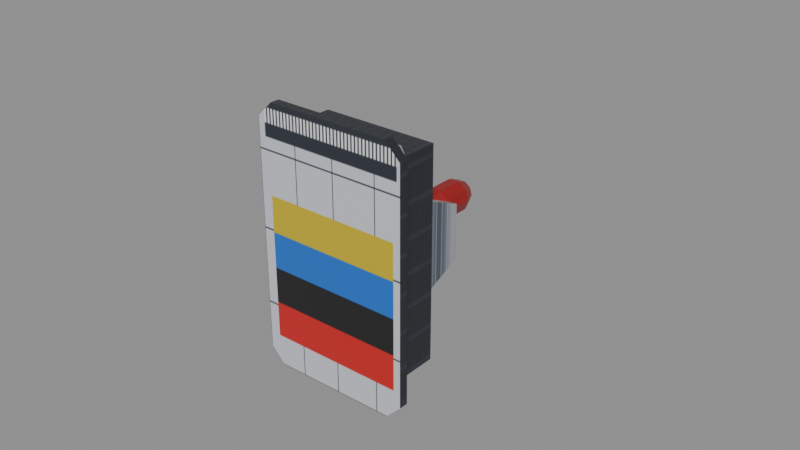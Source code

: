 # Source: SEC_Industrial_Toggle_Switch.blend  (saved by Blender 5.2.44; exported with 4.5.12 LTS)
import bpy
from mathutils import Matrix  # noqa: F401  (used for matrix-valued properties, if any)

bpy.ops.wm.read_factory_settings(use_empty=True)
scene = bpy.context.scene
scene.name = 'Scene'

# ---- images (referenced by path relative to the original .blend; pixels are not part of the script)
import os
ASSET_DIR = os.environ.get("B2B_ASSET_DIR", "")  # directory of the original .blend (textures are referenced by path, not embedded)
HERE = os.path.dirname(os.path.abspath(__file__))  # packed textures are extracted next to this script under _unpacked/

def load_image(name, relpath, width, height, colorspace="sRGB"):
    """Load a texture the original file referenced (path relative to the .blend, or extracted next to this script)."""
    p = next((c for c in (os.path.join(HERE, relpath), os.path.join(ASSET_DIR, relpath)) if relpath and os.path.exists(c)), "")
    if p:
        img = bpy.data.images.load(p, check_existing=True)
        img.name = name
    else:  # same state as the original file: an image datablock whose file is absent (Cycles renders it pink)
        img = bpy.data.images.new(name, width, height)
        img.source = "FILE"
        img.filepath = "//" + (relpath or name)
    img.colorspace_settings.name = colorspace
    return img
img_t_security_atlas = load_image('T_Security_Atlas', '_unpacked/T_Security_Atlas.e643405d.png', 512, 512, 'sRGB')

# ---- materials (node trees are filled in below, after node groups)
mat_m_security_atlas = bpy.data.materials.new('M_Security_Atlas')
mat_m_security_atlas.diffuse_color = (0.22, 0.24, 0.28, 1.0)
mat_m_metal = bpy.data.materials.new('M_Metal')
mat_m_metal.diffuse_color = (0.75, 0.78, 0.82, 1.0)

# ---- material node trees
mat_m_security_atlas.use_nodes = True; mat_m_security_atlas.node_tree.nodes.clear()
_N = mat_m_security_atlas.node_tree.nodes; _L = mat_m_security_atlas.node_tree.links
n0 = _N.new('ShaderNodeOutputMaterial'); n0.name = 'Material Output'; n0.location = (300, 0)
n1 = _N.new('ShaderNodeBsdfPrincipled'); n1.name = 'Principled BSDF'; n1.location = (0, 0)
n1.inputs[1].default_value = 0.15
n1.inputs[2].default_value = 0.35
n1.inputs[10].default_value = 0.005
n2 = _N.new('ShaderNodeTexImage'); n2.name = 'Image Texture'; n2.location = (-300, 0)
n2.image = img_t_security_atlas
_L.new(n1.outputs[0], n0.inputs[0])
_L.new(n2.outputs[0], n1.inputs[0])
n0.is_active_output = True
mat_m_metal.use_nodes = True; mat_m_metal.node_tree.nodes.clear()
_N = mat_m_metal.node_tree.nodes; _L = mat_m_metal.node_tree.links
n0 = _N.new('ShaderNodeOutputMaterial'); n0.name = 'Material Output'; n0.location = (300, 0)
n1 = _N.new('ShaderNodeBsdfPrincipled'); n1.name = 'Principled BSDF'; n1.location = (0, 0)
n1.inputs[1].default_value = 0.95
n1.inputs[2].default_value = 0.18
n1.inputs[10].default_value = 0.005
n2 = _N.new('ShaderNodeTexImage'); n2.name = 'Image Texture'; n2.location = (-300, 0)
n2.image = img_t_security_atlas
_L.new(n1.outputs[0], n0.inputs[0])
_L.new(n2.outputs[0], n1.inputs[0])
n0.is_active_output = True

# ---- meshes
me_switch_housing = bpy.data.meshes.new('Switch_Housing')
me_switch_housing.from_pydata([(0.02, 0.0, 0.042), (-0.02, 0.0, 0.042), (-0.025, 0.0, 0.037), (-0.025, 0.0, -0.037), (-0.02, 0.0, -0.042), (0.02, 0.0, -0.042), (0.025, 0.0, -0.037), (0.025, 0.0, 0.037), (0.02, 0.003, 0.042), (-0.02, 0.003, 0.042), (-0.025, 0.003, 0.037), (-0.025, 0.003, -0.037), (-0.02, 0.003, -0.042), (0.02, 0.003, -0.042), (0.025, 0.003, -0.037), (0.025, 0.003, 0.037), (-0.019, 0.021, 0.034), (0.019, 0.021, 0.034), (0.019, 0.021, -0.034), (-0.019, 0.021, -0.034), (-0.019, 0.003, 0.034), (0.019, 0.003, 0.034), (0.019, 0.003, -0.034), (-0.019, 0.003, -0.034), (0.0085, 0.021, 0.0), (0.0085, 0.026, 0.0), (0.00425, 0.021, 0.007361), (0.00425, 0.026, 0.007361), (-0.00425, 0.021, 0.007361), (-0.00425, 0.026, 0.007361), (-0.0085, 0.021, 1.041e-18), (-0.0085, 0.026, 1.041e-18), (-0.00425, 0.021, -0.007361), (-0.00425, 0.026, -0.007361), (0.00425, 0.021, -0.007361), (0.00425, 0.026, -0.007361), (0.0045, 0.026, 0.0), (0.00225, 0.026, 0.003897), (-0.00225, 0.026, 0.003897), (-0.0045, 0.026, 5.511e-19), (-0.00225, 0.026, -0.003897), (0.00225, 0.026, -0.003897), (-0.01275, 0.021, 0.016), (-0.01275, 0.037, 0.009), (-0.01275, 0.037, -0.009), (-0.01275, 0.021, -0.016), (-0.01525, 0.021, 0.016), (-0.01525, 0.037, 0.009), (-0.01525, 0.037, -0.009), (-0.01525, 0.021, -0.016), (0.01275, 0.021, 0.016), (0.01275, 0.037, 0.009), (0.01275, 0.037, -0.009), (0.01275, 0.021, -0.016), (0.01525, 0.021, 0.016), (0.01525, 0.037, 0.009), (0.01525, 0.037, -0.009), (0.01525, 0.021, -0.016), (-0.0183, 0.003, -0.0375), (-0.0183, 0.0045, -0.0375), (-0.0194, 0.003, -0.03559), (-0.0194, 0.0045, -0.03559), (-0.0216, 0.003, -0.03559), (-0.0216, 0.0045, -0.03559), (-0.0227, 0.003, -0.0375), (-0.0227, 0.0045, -0.0375), (-0.0216, 0.003, -0.03941), (-0.0216, 0.0045, -0.03941), (-0.0194, 0.003, -0.03941), (-0.0194, 0.0045, -0.03941), (-0.0183, 0.003, 0.0375), (-0.0183, 0.0045, 0.0375), (-0.0194, 0.003, 0.03941), (-0.0194, 0.0045, 0.03941), (-0.0216, 0.003, 0.03941), (-0.0216, 0.0045, 0.03941), (-0.0227, 0.003, 0.0375), (-0.0227, 0.0045, 0.0375), (-0.0216, 0.003, 0.03559), (-0.0216, 0.0045, 0.03559), (-0.0194, 0.003, 0.03559), (-0.0194, 0.0045, 0.03559), (0.0227, 0.003, -0.0375), (0.0227, 0.0045, -0.0375), (0.0216, 0.003, -0.03559), (0.0216, 0.0045, -0.03559), (0.0194, 0.003, -0.03559), (0.0194, 0.0045, -0.03559), (0.0183, 0.003, -0.0375), (0.0183, 0.0045, -0.0375), (0.0194, 0.003, -0.03941), (0.0194, 0.0045, -0.03941), (0.0216, 0.003, -0.03941), (0.0216, 0.0045, -0.03941), (0.0227, 0.003, 0.0375), (0.0227, 0.0045, 0.0375), (0.0216, 0.003, 0.03941), (0.0216, 0.0045, 0.03941), (0.0194, 0.003, 0.03941), (0.0194, 0.0045, 0.03941), (0.0183, 0.003, 0.0375), (0.0183, 0.0045, 0.0375), (0.0194, 0.003, 0.03559), (0.0194, 0.0045, 0.03559), (0.0216, 0.003, 0.03559), (0.0216, 0.0045, 0.03559)], [], [(7, 0, 1, 2, 3, 4, 5, 6), (0, 8, 9, 1), (1, 9, 10, 2), (2, 10, 11, 3), (3, 11, 12, 4), (4, 12, 13, 5), (5, 13, 14, 6), (6, 14, 15, 7), (7, 15, 8, 0), (8, 21, 20, 9), (10, 20, 23, 11), (12, 23, 22, 13), (14, 22, 21, 15), (9, 20, 10), (11, 23, 12), (13, 22, 14), (15, 21, 8), (21, 17, 16, 20), (23, 19, 18, 22), (20, 16, 19, 23), (22, 18, 17, 21), (16, 17, 18, 19), (24, 25, 27, 26), (26, 27, 29, 28), (28, 29, 31, 30), (30, 31, 33, 32), (32, 33, 35, 34), (34, 35, 25, 24), (25, 36, 37, 27), (27, 37, 38, 29), (29, 38, 39, 31), (31, 39, 40, 33), (33, 40, 41, 35), (35, 41, 36, 25), (42, 45, 44, 43), (49, 46, 47, 48), (43, 47, 46, 42), (44, 48, 47, 43), (45, 49, 48, 44), (53, 50, 51, 52), (54, 57, 56, 55), (50, 54, 55, 51), (51, 55, 56, 52), (52, 56, 57, 53), (58, 59, 61, 60), (60, 61, 63, 62), (62, 63, 65, 64), (64, 65, 67, 66), (66, 67, 69, 68), (68, 69, 59, 58), (59, 69, 67, 65, 63, 61), (70, 71, 73, 72), (72, 73, 75, 74), (74, 75, 77, 76), (76, 77, 79, 78), (78, 79, 81, 80), (80, 81, 71, 70), (71, 81, 79, 77, 75, 73), (82, 83, 85, 84), (84, 85, 87, 86), (86, 87, 89, 88), (88, 89, 91, 90), (90, 91, 93, 92), (92, 93, 83, 82), (83, 93, 91, 89, 87, 85), (94, 95, 97, 96), (96, 97, 99, 98), (98, 99, 101, 100), (100, 101, 103, 102), (102, 103, 105, 104), (104, 105, 95, 94), (95, 105, 103, 101, 99, 97)])
me_switch_housing.polygons.foreach_set('material_index', [0, 0, 0, 0, 0, 0, 0, 0, 0, 0, 0, 0, 0, 0, 0, 0, 0, 0, 0, 0, 0, 0, 1, 1, 1, 1, 1, 1, 1, 1, 1, 1, 1, 1, 1, 1, 1, 1, 1, 1, 1, 1, 1, 1, 1, 1, 1, 1, 1, 1, 1, 1, 1, 1, 1, 1, 1, 1, 1, 1, 1, 1, 1, 1, 1, 1, 1, 1, 1, 1, 1, 1])
_k = set([(0, 1), (0, 7), (0, 8), (1, 2), (1, 9), (2, 3), (2, 10), (3, 4), (3, 11), (4, 5), (4, 12), (5, 6), (5, 13), (6, 7), (6, 14), (7, 15), (8, 9), (8, 15), (9, 10), (10, 11), (11, 12), (12, 13), (13, 14), (14, 15), (16, 17), (16, 19), (16, 20), (17, 18), (17, 21), (18, 19), (18, 22), (19, 23), (20, 21), (20, 23), (21, 22), (22, 23), (24, 25), (24, 26), (24, 34), (25, 27), (25, 35), (26, 27), (26, 28), (27, 29), (28, 29), (28, 30), (29, 31), (30, 31), (30, 32), (31, 33), (32, 33), (32, 34), (33, 35), (34, 35), (36, 37), (36, 41), (37, 38), (38, 39), (39, 40), (40, 41), (42, 43), (42, 45), (42, 46), (43, 44), (43, 47), (44, 45), (44, 48), (45, 49), (46, 47), (46, 49), (47, 48), (48, 49), (50, 51), (50, 53), (50, 54), (51, 52), (51, 55), (52, 53), (52, 56), (53, 57), (54, 55), (54, 57), (55, 56), (56, 57), (58, 59), (58, 60), (58, 68), (59, 61), (59, 69), (60, 61), (60, 62), (61, 63), (62, 63), (62, 64), (63, 65), (64, 65), (64, 66), (65, 67), (66, 67), (66, 68), (67, 69), (68, 69), (70, 71), (70, 72), (70, 80), (71, 73), (71, 81), (72, 73), (72, 74), (73, 75), (74, 75), (74, 76), (75, 77), (76, 77), (76, 78), (77, 79), (78, 79), (78, 80), (79, 81), (80, 81), (82, 83), (82, 84), (82, 92), (83, 85), (83, 93), (84, 85), (84, 86), (85, 87), (86, 87), (86, 88), (87, 89), (88, 89), (88, 90), (89, 91), (90, 91), (90, 92), (91, 93), (92, 93), (94, 95), (94, 96), (94, 104), (95, 97), (95, 105), (96, 97), (96, 98), (97, 99), (98, 99), (98, 100), (99, 101), (100, 101), (100, 102), (101, 103), (102, 103), (102, 104), (103, 105), (104, 105)])
me_switch_housing.attributes.new('sharp_edge', 'BOOLEAN', 'EDGE').data.foreach_set('value', [ (min(e.vertices), max(e.vertices)) in _k for e in me_switch_housing.edges])
_uv = me_switch_housing.uv_layers.new(name='Float2')
_uv.uv.foreach_set('vector', [0.45, 0.4262, 0.41, 0.45, 0.09, 0.45, 0.05, 0.4262, 0.05, 0.07381, 0.09, 0.05, 0.41, 0.05, 0.45, 0.07381, 0.95, 0.28, 0.95, 0.48, 0.55, 0.48, 0.55, 0.28, 0.95, 0.28, 0.95, 0.48, 0.55, 0.48, 0.55, 0.28, 0.55, 0.48, 0.95, 0.48, 0.95, 0.28, 0.55, 0.28, 0.55, 0.28, 0.55, 0.48, 0.95, 0.48, 0.95, 0.28, 0.55, 0.28, 0.55, 0.48, 0.95, 0.48, 0.95, 0.28, 0.55, 0.28, 0.55, 0.48, 0.95, 0.48, 0.95, 0.28, 0.55, 0.28, 0.95, 0.28, 0.95, 0.48, 0.55, 0.48, 0.95, 0.28, 0.95, 0.48, 0.55, 0.48, 0.55, 0.28, 0.95, 0.48, 0.94, 0.28, 0.56, 0.28, 0.55, 0.48, 0.55, 0.48, 0.95, 0.4719, 0.95, 0.2881, 0.55, 0.28, 0.55, 0.28, 0.56, 0.48, 0.94, 0.48, 0.95, 0.28, 0.95, 0.28, 0.55, 0.2881, 0.55, 0.4719, 0.95, 0.48, 0.8833, 0.48, 0.95, 0.28, 0.55, 0.355, 0.55, 0.405, 0.95, 0.48, 0.8833, 0.28, 0.6167, 0.28, 0.55, 0.48, 0.95, 0.405, 0.95, 0.355, 0.55, 0.28, 0.6167, 0.48, 0.95, 0.28, 0.95, 0.48, 0.55, 0.48, 0.55, 0.28, 0.55, 0.28, 0.55, 0.48, 0.95, 0.48, 0.95, 0.28, 0.55, 0.48, 0.95, 0.48, 0.95, 0.28, 0.55, 0.28, 0.55, 0.28, 0.95, 0.28, 0.95, 0.48, 0.55, 0.48, 0.45, 0.95, 0.05, 0.95, 0.05, 0.55, 0.45, 0.55, 0.55, 0.55, 0.95, 0.55, 0.95, 0.95, 0.55, 0.95, 0.95, 0.55, 0.95, 0.95, 0.55, 0.95, 0.55, 0.55, 0.55, 0.95, 0.95, 0.95, 0.95, 0.55, 0.55, 0.55, 0.55, 0.95, 0.95, 0.95, 0.95, 0.55, 0.55, 0.55, 0.55, 0.55, 0.55, 0.95, 0.95, 0.95, 0.95, 0.55, 0.55, 0.55, 0.95, 0.55, 0.95, 0.95, 0.55, 0.95, 0.95, 0.55, 0.694, 0.55, 0.55, 0.7618, 0.678, 0.95, 0.95, 0.95, 0.8559, 0.55, 0.6441, 0.55, 0.55, 0.95, 0.822, 0.95, 0.95, 0.7618, 0.806, 0.55, 0.55, 0.55, 0.55, 0.95, 0.806, 0.95, 0.95, 0.7382, 0.822, 0.55, 0.55, 0.55, 0.6441, 0.95, 0.8559, 0.95, 0.95, 0.55, 0.678, 0.55, 0.55, 0.7382, 0.694, 0.95, 0.95, 0.95, 0.55, 0.95, 0.55, 0.55, 0.95, 0.6375, 0.95, 0.8625, 0.55, 0.55, 0.55, 0.95, 0.95, 0.8625, 0.95, 0.6375, 0.95, 0.95, 0.55, 0.95, 0.55, 0.55, 0.95, 0.55, 0.95, 0.55, 0.55, 0.55, 0.55, 0.95, 0.95, 0.95, 0.95, 0.55, 0.55, 0.55, 0.55, 0.95, 0.95, 0.95, 0.55, 0.55, 0.55, 0.95, 0.95, 0.8625, 0.95, 0.6375, 0.55, 0.95, 0.55, 0.55, 0.95, 0.6375, 0.95, 0.8625, 0.55, 0.55, 0.95, 0.55, 0.95, 0.95, 0.55, 0.95, 0.55, 0.95, 0.95, 0.95, 0.95, 0.55, 0.55, 0.55, 0.55, 0.95, 0.95, 0.95, 0.95, 0.55, 0.55, 0.55, 0.55, 0.55, 0.95, 0.55, 0.95, 0.95, 0.55, 0.95, 0.95, 0.55, 0.95, 0.95, 0.55, 0.95, 0.55, 0.55, 0.55, 0.95, 0.95, 0.95, 0.95, 0.55, 0.55, 0.55, 0.55, 0.95, 0.95, 0.95, 0.95, 0.55, 0.55, 0.55, 0.55, 0.55, 0.55, 0.95, 0.95, 0.95, 0.95, 0.55, 0.55, 0.55, 0.95, 0.55, 0.95, 0.95, 0.55, 0.95, 0.95, 0.75, 0.85, 0.55, 0.65, 0.55, 0.55, 0.75, 0.65, 0.95, 0.85, 0.95, 0.55, 0.55, 0.95, 0.55, 0.95, 0.95, 0.55, 0.95, 0.95, 0.55, 0.95, 0.95, 0.55, 0.95, 0.55, 0.55, 0.55, 0.95, 0.95, 0.95, 0.95, 0.55, 0.55, 0.55, 0.55, 0.95, 0.95, 0.95, 0.95, 0.55, 0.55, 0.55, 0.55, 0.55, 0.55, 0.95, 0.95, 0.95, 0.95, 0.55, 0.55, 0.55, 0.95, 0.55, 0.95, 0.95, 0.55, 0.95, 0.95, 0.75, 0.85, 0.55, 0.65, 0.55, 0.55, 0.75, 0.65, 0.95, 0.85, 0.95, 0.55, 0.55, 0.95, 0.55, 0.95, 0.95, 0.55, 0.95, 0.95, 0.55, 0.95, 0.95, 0.55, 0.95, 0.55, 0.55, 0.55, 0.95, 0.95, 0.95, 0.95, 0.55, 0.55, 0.55, 0.55, 0.95, 0.95, 0.95, 0.95, 0.55, 0.55, 0.55, 0.55, 0.55, 0.55, 0.95, 0.95, 0.95, 0.95, 0.55, 0.55, 0.55, 0.95, 0.55, 0.95, 0.95, 0.55, 0.95, 0.95, 0.75, 0.85, 0.55, 0.65, 0.55, 0.55, 0.75, 0.65, 0.95, 0.85, 0.95, 0.55, 0.55, 0.95, 0.55, 0.95, 0.95, 0.55, 0.95, 0.95, 0.55, 0.95, 0.95, 0.55, 0.95, 0.55, 0.55, 0.55, 0.95, 0.95, 0.95, 0.95, 0.55, 0.55, 0.55, 0.55, 0.95, 0.95, 0.95, 0.95, 0.55, 0.55, 0.55, 0.55, 0.55, 0.55, 0.95, 0.95, 0.95, 0.95, 0.55, 0.55, 0.55, 0.95, 0.55, 0.95, 0.95, 0.55, 0.95, 0.95, 0.75, 0.85, 0.55, 0.65, 0.55, 0.55, 0.75, 0.65, 0.95, 0.85, 0.95])
me_switch_housing.materials.append(mat_m_security_atlas)
me_switch_housing.materials.append(mat_m_metal)
me_switch_housing.update()
me_toggle_lever = bpy.data.meshes.new('Toggle_Lever')
me_toggle_lever.from_pydata([(0.003, 0.0, 0.0), (0.003, 0.02, 0.0), (0.002427, 0.0, 0.001763), (0.002427, 0.02, 0.001763), (0.0009271, 0.0, 0.002853), (0.0009271, 0.02, 0.002853), (-0.0009271, 0.0, 0.002853), (-0.0009271, 0.02, 0.002853), (-0.002427, 0.0, 0.001763), (-0.002427, 0.02, 0.001763), (-0.003, 0.0, 3.674e-19), (-0.003, 0.02, 3.674e-19), (-0.002427, 0.0, -0.001763), (-0.002427, 0.02, -0.001763), (-0.0009271, 0.0, -0.002853), (-0.0009271, 0.02, -0.002853), (0.0009271, 0.0, -0.002853), (0.0009271, 0.02, -0.002853), (0.002427, 0.0, -0.001763), (0.002427, 0.02, -0.001763)], [], [(18, 0, 2, 4, 6, 8, 10, 12, 14, 16), (0, 1, 3, 2), (2, 3, 5, 4), (4, 5, 7, 6), (6, 7, 9, 8), (8, 9, 11, 10), (10, 11, 13, 12), (12, 13, 15, 14), (14, 15, 17, 16), (16, 17, 19, 18), (18, 19, 1, 0), (1, 19, 17, 15, 13, 11, 9, 7, 5, 3)])
me_toggle_lever.polygons.foreach_set('material_index', [1, 1, 1, 1, 1, 1, 1, 1, 1, 1, 1, 1])
_k = set([(0, 1), (0, 2), (0, 18), (1, 3), (1, 19), (2, 3), (2, 4), (3, 5), (4, 5), (4, 6), (5, 7), (6, 7), (6, 8), (7, 9), (8, 9), (8, 10), (9, 11), (10, 11), (10, 12), (11, 13), (12, 13), (12, 14), (13, 15), (14, 15), (14, 16), (15, 17), (16, 17), (16, 18), (17, 19), (18, 19)])
me_toggle_lever.attributes.new('sharp_edge', 'BOOLEAN', 'EDGE').data.foreach_set('value', [ (min(e.vertices), max(e.vertices)) in _k for e in me_toggle_lever.edges])
_uv = me_toggle_lever.uv_layers.new(name='Float2')
_uv.uv.foreach_set('vector', [0.9118, 0.6264, 0.95, 0.75, 0.9118, 0.8736, 0.8118, 0.95, 0.6882, 0.95, 0.5882, 0.8736, 0.55, 0.75, 0.5882, 0.6264, 0.6882, 0.55, 0.8118, 0.55, 0.55, 0.55, 0.95, 0.55, 0.95, 0.95, 0.55, 0.95, 0.95, 0.55, 0.95, 0.95, 0.55, 0.95, 0.55, 0.55, 0.95, 0.55, 0.95, 0.95, 0.55, 0.95, 0.55, 0.55, 0.95, 0.55, 0.95, 0.95, 0.55, 0.95, 0.55, 0.55, 0.55, 0.95, 0.95, 0.95, 0.95, 0.55, 0.55, 0.55, 0.55, 0.95, 0.95, 0.95, 0.95, 0.55, 0.55, 0.55, 0.55, 0.55, 0.55, 0.95, 0.95, 0.95, 0.95, 0.55, 0.55, 0.55, 0.55, 0.95, 0.95, 0.95, 0.95, 0.55, 0.55, 0.55, 0.55, 0.95, 0.95, 0.95, 0.95, 0.55, 0.55, 0.55, 0.95, 0.55, 0.95, 0.95, 0.55, 0.95, 0.95, 0.75, 0.9118, 0.6264, 0.8118, 0.55, 0.6882, 0.55, 0.5882, 0.6264, 0.55, 0.75, 0.5882, 0.8736, 0.6882, 0.95, 0.8118, 0.95, 0.9118, 0.8736])
me_toggle_lever.materials.append(mat_m_security_atlas)
me_toggle_lever.materials.append(mat_m_metal)
me_toggle_lever.update()
me_lever_handle = bpy.data.meshes.new('Lever_Handle')
me_lever_handle.from_pydata([(0.0035, 0.016, 0.0), (0.0055, 0.021, 0.0), (0.0055, 0.03, 0.0), (0.0038, 0.034, 0.0), (0.002832, 0.016, 0.002057), (0.00445, 0.021, 0.003233), (0.00445, 0.03, 0.003233), (0.003074, 0.034, 0.002234), (0.001082, 0.016, 0.003329), (0.0017, 0.021, 0.005231), (0.0017, 0.03, 0.005231), (0.001174, 0.034, 0.003614), (-0.001082, 0.016, 0.003329), (-0.0017, 0.021, 0.005231), (-0.0017, 0.03, 0.005231), (-0.001174, 0.034, 0.003614), (-0.002832, 0.016, 0.002057), (-0.00445, 0.021, 0.003233), (-0.00445, 0.03, 0.003233), (-0.003074, 0.034, 0.002234), (-0.0035, 0.016, 4.286e-19), (-0.0055, 0.021, 6.736e-19), (-0.0055, 0.03, 6.736e-19), (-0.0038, 0.034, 4.654e-19), (-0.002832, 0.016, -0.002057), (-0.00445, 0.021, -0.003233), (-0.00445, 0.03, -0.003233), (-0.003074, 0.034, -0.002234), (-0.001082, 0.016, -0.003329), (-0.0017, 0.021, -0.005231), (-0.0017, 0.03, -0.005231), (-0.001174, 0.034, -0.003614), (0.001082, 0.016, -0.003329), (0.0017, 0.021, -0.005231), (0.0017, 0.03, -0.005231), (0.001174, 0.034, -0.003614), (0.002832, 0.016, -0.002057), (0.00445, 0.021, -0.003233), (0.00445, 0.03, -0.003233), (0.003074, 0.034, -0.002234)], [], [(36, 0, 4, 8, 12, 16, 20, 24, 28, 32), (0, 1, 5, 4), (4, 5, 9, 8), (8, 9, 13, 12), (12, 13, 17, 16), (16, 17, 21, 20), (20, 21, 25, 24), (24, 25, 29, 28), (28, 29, 33, 32), (32, 33, 37, 36), (36, 37, 1, 0), (1, 2, 6, 5), (5, 6, 10, 9), (9, 10, 14, 13), (13, 14, 18, 17), (17, 18, 22, 21), (21, 22, 26, 25), (25, 26, 30, 29), (29, 30, 34, 33), (33, 34, 38, 37), (37, 38, 2, 1), (2, 3, 7, 6), (6, 7, 11, 10), (10, 11, 15, 14), (14, 15, 19, 18), (18, 19, 23, 22), (22, 23, 27, 26), (26, 27, 31, 30), (30, 31, 35, 34), (34, 35, 39, 38), (38, 39, 3, 2), (3, 39, 35, 31, 27, 23, 19, 15, 11, 7)])
_k = set([(0, 4), (0, 36), (1, 2), (3, 7), (3, 39), (4, 8), (5, 6), (7, 11), (8, 12), (9, 10), (11, 15), (12, 16), (13, 14), (15, 19), (16, 20), (17, 18), (19, 23), (20, 24), (21, 22), (23, 27), (24, 28), (25, 26), (27, 31), (28, 32), (29, 30), (31, 35), (32, 36), (33, 34), (35, 39), (37, 38)])
me_lever_handle.attributes.new('sharp_edge', 'BOOLEAN', 'EDGE').data.foreach_set('value', [ (min(e.vertices), max(e.vertices)) in _k for e in me_lever_handle.edges])
_uv = me_lever_handle.uv_layers.new(name='Float2')
_uv.uv.foreach_set('vector', [0.9118, 0.3182, 0.95, 0.38, 0.9118, 0.4418, 0.8118, 0.48, 0.6882, 0.48, 0.5882, 0.4418, 0.55, 0.38, 0.5882, 0.3182, 0.6882, 0.28, 0.8118, 0.28, 0.55, 0.05, 0.95, 0.05, 0.95, 0.22, 0.55, 0.1582, 0.7578, 0.05, 0.95, 0.22, 0.6234, 0.22, 0.55, 0.05, 0.8773, 0.05, 0.95, 0.22, 0.55, 0.22, 0.6227, 0.05, 0.95, 0.05, 0.8766, 0.22, 0.55, 0.22, 0.7422, 0.05, 0.55, 0.1582, 0.95, 0.22, 0.95, 0.05, 0.55, 0.05, 0.55, 0.22, 0.95, 0.22, 0.95, 0.05, 0.55, 0.1118, 0.7422, 0.05, 0.55, 0.22, 0.8766, 0.22, 0.95, 0.05, 0.6227, 0.05, 0.55, 0.22, 0.95, 0.22, 0.8773, 0.05, 0.55, 0.05, 0.6234, 0.22, 0.95, 0.22, 0.7578, 0.05, 0.55, 0.1118, 0.95, 0.05, 0.95, 0.22, 0.55, 0.22, 0.55, 0.05, 0.95, 0.05, 0.95, 0.22, 0.55, 0.22, 0.95, 0.05, 0.95, 0.22, 0.55, 0.22, 0.55, 0.05, 0.95, 0.05, 0.95, 0.22, 0.55, 0.22, 0.55, 0.05, 0.95, 0.05, 0.95, 0.22, 0.55, 0.22, 0.55, 0.05, 0.55, 0.22, 0.95, 0.22, 0.95, 0.05, 0.55, 0.05, 0.55, 0.22, 0.95, 0.22, 0.95, 0.05, 0.55, 0.05, 0.55, 0.05, 0.55, 0.22, 0.95, 0.22, 0.95, 0.05, 0.55, 0.05, 0.55, 0.22, 0.95, 0.22, 0.95, 0.05, 0.55, 0.05, 0.55, 0.22, 0.95, 0.22, 0.95, 0.05, 0.55, 0.05, 0.95, 0.05, 0.95, 0.22, 0.55, 0.22, 0.55, 0.05, 0.95, 0.05, 0.95, 0.1675, 0.55, 0.22, 0.95, 0.05, 0.782, 0.22, 0.55, 0.22, 0.6142, 0.05, 0.95, 0.05, 0.8882, 0.22, 0.6118, 0.22, 0.55, 0.05, 0.8858, 0.05, 0.95, 0.22, 0.718, 0.22, 0.55, 0.05, 0.55, 0.22, 0.95, 0.1675, 0.95, 0.05, 0.55, 0.05, 0.55, 0.22, 0.95, 0.22, 0.95, 0.1025, 0.55, 0.05, 0.55, 0.05, 0.718, 0.22, 0.95, 0.22, 0.8858, 0.05, 0.55, 0.05, 0.6118, 0.22, 0.8882, 0.22, 0.95, 0.05, 0.6142, 0.05, 0.55, 0.22, 0.782, 0.22, 0.95, 0.05, 0.55, 0.05, 0.95, 0.1025, 0.95, 0.22, 0.55, 0.22, 0.95, 0.135, 0.9118, 0.08247, 0.8118, 0.05, 0.6882, 0.05, 0.5882, 0.08247, 0.55, 0.135, 0.5882, 0.1875, 0.6882, 0.22, 0.8118, 0.22, 0.9118, 0.1875])
me_lever_handle.materials.append(mat_m_security_atlas)
me_lever_handle.materials.append(mat_m_metal)
me_lever_handle.update()

# ---- objects
ob_sec_industrial_toggle_switch = bpy.data.objects.new('SEC_Industrial_Toggle_Switch', None)
ob_switch_housing = bpy.data.objects.new('Switch_Housing', me_switch_housing)
ob_toggle_pivot = bpy.data.objects.new('Toggle_Pivot', None)
ob_toggle_lever = bpy.data.objects.new('Toggle_Lever', me_toggle_lever)
ob_lever_handle = bpy.data.objects.new('Lever_Handle', me_lever_handle)

# ---- transforms, parenting, visibility, modifiers, constraints
ob_sec_industrial_toggle_switch.location = (0.0, 0.0, 0.0)
ob_sec_industrial_toggle_switch.empty_display_size = 0.05
ob_switch_housing.parent = ob_sec_industrial_toggle_switch
ob_switch_housing.location = (0.0, 0.0, 0.0)
ob_toggle_pivot.parent = ob_switch_housing
ob_toggle_pivot.location = (0.0, 0.026, 0.0)
ob_toggle_pivot.empty_display_type = 'ARROWS'
ob_toggle_pivot.empty_display_size = 0.02
_c = ob_toggle_pivot.constraints.new('LIMIT_ROTATION'); _c.name = 'Limit Rotation'
_c.owner_space = 'LOCAL'
_c.use_limit_x = True
_c.use_limit_y = True
_c.use_limit_z = True
_c.min_x = -0.5236
_c.max_x = 0.5236
ob_toggle_lever.parent = ob_toggle_pivot
ob_toggle_lever.location = (0.0, 0.0, 0.0)
ob_lever_handle.parent = ob_toggle_lever
ob_lever_handle.location = (0.0, 0.0, 0.0)

# ---- collection membership
scene.collection.objects.link(ob_sec_industrial_toggle_switch)
scene.collection.objects.link(ob_switch_housing)
scene.collection.objects.link(ob_toggle_pivot)
scene.collection.objects.link(ob_toggle_lever)
scene.collection.objects.link(ob_lever_handle)

# ---- scene / render settings (as saved in the file)
scene.frame_start = 1; scene.frame_end = 250; scene.frame_set(1)
scene.render.engine = 'BLENDER_EEVEE_NEXT'
scene.render.bake_bias = 0.0
scene.render.bake_samples = 0
scene.render.compositor_device = 'GPU'
scene.eevee.use_volume_custom_range = False
scene.eevee.fast_gi_thickness_near = 0.1
scene.eevee.fast_gi_thickness_far = 0.0
scene.eevee.ray_tracing_options.screen_trace_thickness = 0.1
bpy.context.view_layer.update()

# ---- added for rendering (the .blend has no active camera and no usable light): camera, sun + grey world if the file has none
cam_auto = bpy.data.cameras.new('AutoCamera')
cam_auto.lens = 50.0
cam_auto.sensor_width = 36.0
cam_auto.clip_end = 1000.0
ob_auto_camera = bpy.data.objects.new('AutoCamera', cam_auto)
scene.collection.objects.link(ob_auto_camera)
ob_auto_camera.location = (0.185045, -0.192054, 0.148036)
ob_auto_camera.rotation_euler = (1.09748, -7.21219e-08, 0.694738)
scene.camera = ob_auto_camera
light_auto_sun = bpy.data.lights.new('AutoSun', 'SUN')
light_auto_sun.energy = 3.0
light_auto_sun.angle = 0.0523599
ob_auto_sun = bpy.data.objects.new('AutoSun', light_auto_sun)
scene.collection.objects.link(ob_auto_sun)
ob_auto_sun.rotation_euler = (0.872665, 0.174533, 0.523599)
if scene.world is None:
    world_auto = bpy.data.worlds.new('AutoWorld')
    world_auto.color = (0.3, 0.3, 0.3)
    scene.world = world_auto
bpy.context.view_layer.update()
